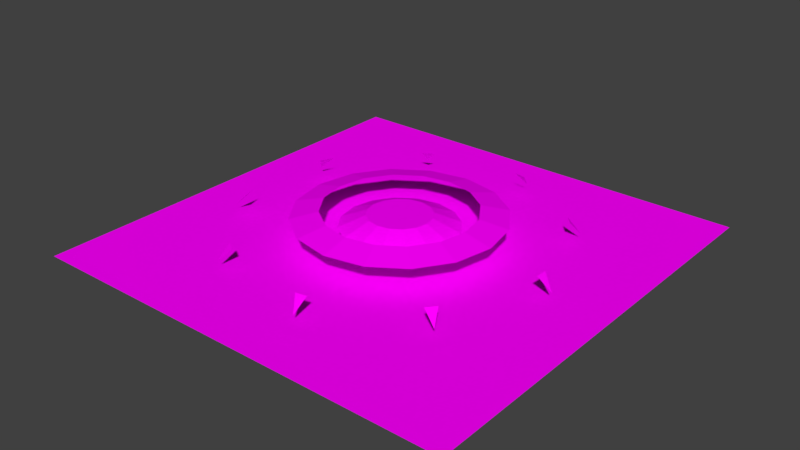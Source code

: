# Source: green.blend  (saved by Blender 2.79.0; exported with 4.5.12 LTS)
import bpy
from mathutils import Matrix  # noqa: F401  (used for matrix-valued properties, if any)

bpy.ops.wm.read_factory_settings(use_empty=True)
scene = bpy.context.scene
scene.name = 'Scene'

# ---- collections
col_collection_1 = bpy.data.collections.new('Collection 1'); scene.collection.children.link(col_collection_1)

# ---- images (referenced by path relative to the original .blend; pixels are not part of the script)
import os
ASSET_DIR = os.environ.get("B2B_ASSET_DIR", "")  # directory of the original .blend (textures are referenced by path, not embedded)
HERE = os.path.dirname(os.path.abspath(__file__))  # packed textures are extracted next to this script under _unpacked/

def load_image(name, relpath, width, height, colorspace="sRGB"):
    """Load a texture the original file referenced (path relative to the .blend, or extracted next to this script)."""
    p = next((c for c in (os.path.join(HERE, relpath), os.path.join(ASSET_DIR, relpath)) if relpath and os.path.exists(c)), "")
    if p:
        img = bpy.data.images.load(p, check_existing=True)
        img.name = name
    else:  # same state as the original file: an image datablock whose file is absent (Cycles renders it pink)
        img = bpy.data.images.new(name, width, height)
        img.source = "FILE"
        img.filepath = "//" + (relpath or name)
    img.colorspace_settings.name = colorspace
    return img
img_green_png = load_image('green.png', 'green.png', 1024, 1024, 'sRGB')

# ---- materials (node trees are filled in below, after node groups)
mat_material_001 = bpy.data.materials.new('Material.001')
mat_material_001.alpha_threshold = 0.0
mat_material_001.roughness = 0.5

# ---- material node trees
mat_material_001.use_nodes = True; mat_material_001.node_tree.nodes.clear()
_N = mat_material_001.node_tree.nodes; _L = mat_material_001.node_tree.links
n0 = _N.new('ShaderNodeOutputMaterial'); n0.name = 'Material Output'; n0.location = (333, 300)
n1 = _N.new('ShaderNodeBsdfDiffuse'); n1.name = 'Diffuse BSDF'; n1.location = (-117, 298)
n2 = _N.new('ShaderNodeTexImage'); n2.name = 'Image Texture'; n2.location = (-329, 119)
n2.width = 140
n2.image = img_green_png
n3 = _N.new('ShaderNodeMixShader'); n3.name = 'Mix Shader'; n3.location = (113, 243)
n3.width = 170
_L.new(n3.outputs[0], n0.inputs[0])
_L.new(n2.outputs[0], n1.inputs[0])
_L.new(n2.outputs[1], n3.inputs[0])
_L.new(n1.outputs[0], n3.inputs[2])
n0.is_active_output = True

# ---- world
world_world = bpy.data.worlds.new('World'); scene.world = world_world
world_world.color = (0.05088, 0.05088, 0.05088)
world_world.use_sun_shadow = False
world_world.sun_shadow_jitter_overblur = 0.0
world_world.cycles.sampling_method = 'MANUAL'

# ---- meshes
me_plane_001 = bpy.data.meshes.new('Plane.001')
me_plane_001.from_pydata([(-1.323, -1.323, 0.01085), (1.323, -1.323, 0.01085), (-1.323, 1.323, 0.01085), (1.323, 1.323, 0.01085), (-0.9511, -0.3273, 0.06772), (-0.9326, 0.3577, 0.06772), (-0.8897, -0.2548, 0.15), (-0.8657, -0.3387, 0.15), (-0.8412, 0.3713, 0.15), (-0.8775, 0.2946, 0.15), (-0.4831, 0.8585, 0.06772), (-0.4082, 0.8164, 0.15), (-0.4786, 0.7808, 0.15), (0.1869, 0.967, 0.06772), (0.2138, 0.889, 0.15), (0.1405, 0.9045, 0.15), (0.7707, 0.6233, 0.06772), (0.7391, 0.5514, 0.15), (0.693, 0.6039, 0.15), (0.997, -0.01766, 0.06772), (0.9246, -0.04806, 0.15), (0.9273, 0.02182, 0.15), (0.7571, -0.6566, 0.06772), (0.6806, -0.6384, 0.15), (0.7241, -0.5836, 0.15), (0.1587, -0.9931, 0.06772), (0.1138, -0.9286, 0.15), (0.1827, -0.9167, 0.15), (-0.5195, -0.8617, 0.06772), (-0.5118, -0.7835, 0.15), (-0.4517, -0.8192, 0.15), (1.924e-08, 0.6083, 0.1763), (-0.2328, 0.562, 0.1763), (-0.4302, 0.4302, 0.1763), (-0.562, 0.2328, 0.1763), (-0.6083, -2.287e-08, 0.1763), (-0.562, -0.2328, 0.1763), (-0.4302, -0.4302, 0.1763), (-0.2328, -0.562, 0.1763), (-7.261e-08, -0.6083, 0.1763), (0.2328, -0.562, 0.1763), (0.4302, -0.4302, 0.1763), (0.562, -0.2328, 0.1763), (0.6083, 1.097e-08, 0.1763), (0.562, 0.2328, 0.1763), (0.4302, 0.4302, 0.1763), (0.2328, 0.562, 0.1763), (-0.169, 0.408, 0.2149), (4.204e-08, 0.4416, 0.2149), (-0.3122, 0.3122, 0.2149), (-0.408, 0.169, 0.2149), (-0.4416, -2.287e-08, 0.2149), (-0.408, -0.169, 0.2149), (-0.3122, -0.3122, 0.2149), (-0.169, -0.408, 0.2149), (-4.728e-08, -0.4416, 0.2149), (0.169, -0.408, 0.2149), (0.3122, -0.3122, 0.2149), (0.408, -0.169, 0.2149), (0.4416, 8.439e-09, 0.2149), (0.408, 0.169, 0.2149), (0.3122, 0.3122, 0.2149), (0.169, 0.408, 0.2149), (2.055e-09, 0.3434, 0.1147), (-0.1314, 0.3173, 0.1147), (-0.2428, 0.2428, 0.1147), (-0.3173, 0.1314, 0.1147), (-0.3434, -1.601e-08, 0.1147), (-0.3173, -0.1314, 0.1147), (-0.2428, -0.2428, 0.1147), (-0.1314, -0.3173, 0.1147), (-4.98e-08, -0.3434, 0.1147), (0.1314, -0.3173, 0.1147), (0.2428, -0.2428, 0.1147), (0.3173, -0.1314, 0.1147), (0.3434, 3.094e-09, 0.1147), (0.3173, 0.1314, 0.1147), (0.2428, 0.2428, 0.1147), (0.1314, 0.3173, 0.1147), (-0.07201, 0.1739, 0.1824), (1.62e-08, 0.1882, 0.1824), (-0.1331, 0.1331, 0.1824), (-0.1739, 0.07201, 0.1824), (-0.1882, -1.601e-08, 0.1824), (-0.1739, -0.07201, 0.1824), (-0.1331, -0.1331, 0.1824), (-0.07201, -0.1739, 0.1824), (-3.211e-08, -0.1882, 0.1824), (0.07201, -0.1739, 0.1824), (0.1331, -0.1331, 0.1824), (0.1739, -0.07201, 0.1824), (0.1882, 6.631e-09, 0.1824), (0.1739, 0.07201, 0.1824), (0.1331, 0.1331, 0.1824), (0.07201, 0.1739, 0.1824)], [], [(0, 1, 3, 2), (6, 7, 4), (8, 9, 5), (11, 12, 10), (14, 15, 13), (17, 18, 16), (20, 21, 19), (23, 24, 22), (26, 27, 25), (29, 30, 28), (47, 48, 31, 32), (49, 47, 32, 33), (50, 49, 33, 34), (51, 50, 34, 35), (52, 51, 35, 36), (53, 52, 36, 37), (54, 53, 37, 38), (55, 54, 38, 39), (56, 55, 39, 40), (57, 56, 40, 41), (58, 57, 41, 42), (59, 58, 42, 43), (60, 59, 43, 44), (61, 60, 44, 45), (62, 61, 45, 46), (48, 62, 46, 31), (79, 81, 82, 83, 84, 85, 86, 87, 88, 89, 90, 91, 92, 93, 94, 80), (79, 80, 63, 64), (81, 79, 64, 65), (82, 81, 65, 66), (83, 82, 66, 67), (84, 83, 67, 68), (85, 84, 68, 69), (86, 85, 69, 70), (87, 86, 70, 71), (88, 87, 71, 72), (89, 88, 72, 73), (90, 89, 73, 74), (91, 90, 74, 75), (92, 91, 75, 76), (93, 92, 76, 77), (94, 93, 77, 78), (80, 94, 78, 63)])
_uv = me_plane_001.uv_layers.new(name='UVMap')
_uv.uv.foreach_set('vector', [0.0, 0.0, 1.0, 0.0, 1.0, 1.0, 0.0, 1.0, 0.1632, 0.4034, 0.1723, 0.3716, 0.1399, 0.3759, 0.1816, 0.6408, 0.1678, 0.6117, 0.1469, 0.6356, 0.3458, 0.8095, 0.3191, 0.796, 0.3174, 0.8255, 0.5816, 0.837, 0.5538, 0.8429, 0.5714, 0.8666, 0.7808, 0.709, 0.7633, 0.729, 0.7927, 0.7363, 0.8511, 0.4818, 0.8521, 0.5083, 0.8785, 0.4933, 0.7586, 0.2579, 0.7751, 0.2787, 0.7876, 0.251, 0.5437, 0.1479, 0.5698, 0.1524, 0.5607, 0.1235, 0.3065, 0.2029, 0.3293, 0.1894, 0.3035, 0.1733, 0.4384, 0.6522, 0.5007, 0.6646, 0.5007, 0.726, 0.4148, 0.709, 0.3855, 0.6169, 0.4384, 0.6522, 0.4148, 0.709, 0.3421, 0.6603, 0.3502, 0.564, 0.3855, 0.6169, 0.3421, 0.6603, 0.2934, 0.5876, 0.3378, 0.5017, 0.3502, 0.564, 0.2934, 0.5876, 0.2764, 0.5017, 0.3502, 0.4394, 0.3378, 0.5017, 0.2764, 0.5017, 0.2934, 0.4159, 0.3855, 0.3866, 0.3502, 0.4394, 0.2934, 0.4159, 0.3421, 0.3431, 0.4384, 0.3513, 0.3855, 0.3866, 0.3421, 0.3431, 0.4148, 0.2945, 0.5007, 0.3389, 0.4384, 0.3513, 0.4148, 0.2945, 0.5007, 0.2774, 0.563, 0.3513, 0.5007, 0.3389, 0.5007, 0.2774, 0.5865, 0.2945, 0.6158, 0.3866, 0.563, 0.3513, 0.5865, 0.2945, 0.6593, 0.3431, 0.6511, 0.4394, 0.6158, 0.3866, 0.6593, 0.3431, 0.7079, 0.4159, 0.6635, 0.5017, 0.6511, 0.4394, 0.7079, 0.4159, 0.725, 0.5017, 0.6511, 0.564, 0.6635, 0.5017, 0.725, 0.5017, 0.7079, 0.5876, 0.6158, 0.6169, 0.6511, 0.564, 0.7079, 0.5876, 0.6593, 0.6603, 0.563, 0.6522, 0.6158, 0.6169, 0.6593, 0.6603, 0.5865, 0.709, 0.5007, 0.6646, 0.563, 0.6522, 0.5865, 0.709, 0.5007, 0.726, 0.4674, 0.582, 0.4392, 0.5632, 0.4204, 0.535, 0.4138, 0.5017, 0.4204, 0.4685, 0.4392, 0.4403, 0.4674, 0.4215, 0.5007, 0.4148, 0.5339, 0.4215, 0.5621, 0.4403, 0.5809, 0.4685, 0.5876, 0.5017, 0.5809, 0.535, 0.5621, 0.5632, 0.5339, 0.582, 0.5007, 0.5886, 0.4674, 0.582, 0.5007, 0.5886, 0.5007, 0.6603, 0.44, 0.6482, 0.4392, 0.5632, 0.4674, 0.582, 0.44, 0.6482, 0.3885, 0.6139, 0.4204, 0.535, 0.4392, 0.5632, 0.3885, 0.6139, 0.3542, 0.5624, 0.4138, 0.5017, 0.4204, 0.535, 0.3542, 0.5624, 0.3421, 0.5017, 0.4204, 0.4685, 0.4138, 0.5017, 0.3421, 0.5017, 0.3542, 0.4411, 0.4392, 0.4403, 0.4204, 0.4685, 0.3542, 0.4411, 0.3885, 0.3896, 0.4674, 0.4215, 0.4392, 0.4403, 0.3885, 0.3896, 0.44, 0.3552, 0.5007, 0.4148, 0.4674, 0.4215, 0.44, 0.3552, 0.5007, 0.3432, 0.5339, 0.4215, 0.5007, 0.4148, 0.5007, 0.3432, 0.5613, 0.3552, 0.5621, 0.4403, 0.5339, 0.4215, 0.5613, 0.3552, 0.6128, 0.3896, 0.5809, 0.4685, 0.5621, 0.4403, 0.6128, 0.3896, 0.6472, 0.4411, 0.5876, 0.5017, 0.5809, 0.4685, 0.6472, 0.4411, 0.6592, 0.5017, 0.5809, 0.535, 0.5876, 0.5017, 0.6592, 0.5017, 0.6472, 0.5624, 0.5621, 0.5632, 0.5809, 0.535, 0.6472, 0.5624, 0.6128, 0.6139, 0.5339, 0.582, 0.5621, 0.5632, 0.6128, 0.6139, 0.5613, 0.6482, 0.5007, 0.5886, 0.5339, 0.582, 0.5613, 0.6482, 0.5007, 0.6603])
me_plane_001.materials.append(mat_material_001)
me_plane_001.use_remesh_preserve_volume = False
me_plane_001.use_remesh_preserve_attributes = False
me_plane_001.use_mirror_vertex_groups = False
me_plane_001.update()

# ---- objects
ob_plane = bpy.data.objects.new('Plane', me_plane_001)

# ---- transforms, parenting, visibility, modifiers, constraints
ob_plane.location = (0.0, 0.0, 0.0)
ob_plane.scale = (2.98, 2.98, 2.98)
ob_plane.lineart.crease_threshold = 0.0

# ---- collection membership
col_collection_1.objects.link(ob_plane)

# ---- scene / render settings (as saved in the file)
scene.frame_start = 1; scene.frame_end = 140; scene.frame_set(1)
scene.render.engine = 'CYCLES'
scene.render.resolution_percentage = 50
scene.render.dither_intensity = 0.0
scene.cycles.use_denoising = False
scene.cycles.samples = 128
scene.cycles.sampling_pattern = 'TABULATED_SOBOL'
scene.cycles.use_adaptive_sampling = False
scene.cycles.use_light_tree = False
scene.cycles.blur_glossy = 0.0
scene.cycles.sample_clamp_indirect = 0.0
scene.view_settings.view_transform = 'Standard'
bpy.context.view_layer.update()

# ---- added for rendering (the .blend has no active camera and no usable light): camera, sun
cam_auto = bpy.data.cameras.new('AutoCamera')
cam_auto.lens = 50.0
cam_auto.sensor_width = 36.0
cam_auto.clip_end = 1000.0
ob_auto_camera = bpy.data.objects.new('AutoCamera', cam_auto)
scene.collection.objects.link(ob_auto_camera)
ob_auto_camera.location = (10.3344, -12.4013, 8.60389)
ob_auto_camera.rotation_euler = (1.09748, -7.21219e-08, 0.694738)
scene.camera = ob_auto_camera
light_auto_sun = bpy.data.lights.new('AutoSun', 'SUN')
light_auto_sun.energy = 3.0
light_auto_sun.angle = 0.0523599
ob_auto_sun = bpy.data.objects.new('AutoSun', light_auto_sun)
scene.collection.objects.link(ob_auto_sun)
ob_auto_sun.rotation_euler = (0.872665, 0.174533, 0.523599)
bpy.context.view_layer.update()
